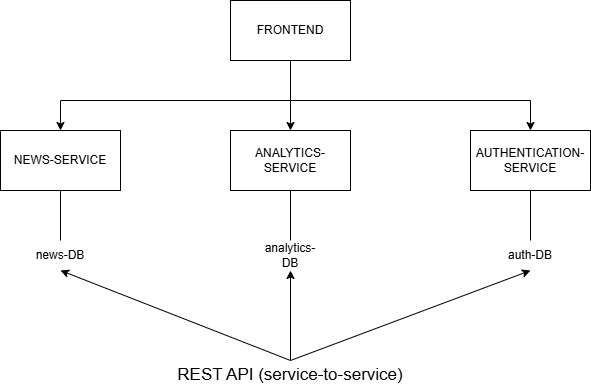

The diagram above was exported from draw.io. Its source (the exported page's mxGraphModel, read from the mxfile embedded in the PNG):
<mxGraphModel dx="1042" dy="658" grid="1" gridSize="10" guides="1" tooltips="1" connect="1" arrows="1" fold="1" page="1" pageScale="1" pageWidth="827" pageHeight="1169" math="0" shadow="0">
  <root>
    <mxCell id="0" />
    <mxCell id="1" parent="0" />
    <mxCell id="qMB0Eya57J0ADz8tCHwX-1" parent="1" style="rounded=0;whiteSpace=wrap;html=1;" value="FRONTEND" vertex="1">
      <mxGeometry height="60" width="120" x="350" y="90" as="geometry" />
    </mxCell>
    <mxCell id="qMB0Eya57J0ADz8tCHwX-2" parent="1" style="rounded=0;whiteSpace=wrap;html=1;" value="NEWS-SERVICE" vertex="1">
      <mxGeometry height="60" width="120" x="120" y="220" as="geometry" />
    </mxCell>
    <mxCell id="qMB0Eya57J0ADz8tCHwX-3" parent="1" style="rounded=0;whiteSpace=wrap;html=1;" value="AUTHENTICATION-SERVICE" vertex="1">
      <mxGeometry height="60" width="120" x="590" y="220" as="geometry" />
    </mxCell>
    <mxCell id="qMB0Eya57J0ADz8tCHwX-4" parent="1" style="rounded=0;whiteSpace=wrap;html=1;" value="ANALYTICS-SERVICE" vertex="1">
      <mxGeometry height="60" width="120" x="350" y="220" as="geometry" />
    </mxCell>
    <mxCell id="adf7vE_DkXjFkfUzrj0n-2" parent="1" style="text;html=1;whiteSpace=wrap;strokeColor=none;fillColor=none;align=center;verticalAlign=middle;rounded=0;" value="news-DB" vertex="1">
      <mxGeometry height="30" width="60" x="150" y="330" as="geometry" />
    </mxCell>
    <mxCell id="adf7vE_DkXjFkfUzrj0n-3" parent="1" style="text;html=1;whiteSpace=wrap;strokeColor=none;fillColor=none;align=center;verticalAlign=middle;rounded=0;" value="auth-DB" vertex="1">
      <mxGeometry height="30" width="60" x="620" y="330" as="geometry" />
    </mxCell>
    <mxCell id="adf7vE_DkXjFkfUzrj0n-4" parent="1" style="text;html=1;whiteSpace=wrap;strokeColor=none;fillColor=none;align=center;verticalAlign=middle;rounded=0;" value="analytics-DB" vertex="1">
      <mxGeometry height="30" width="60" x="380" y="330" as="geometry" />
    </mxCell>
    <mxCell id="adf7vE_DkXjFkfUzrj0n-5" parent="1" style="text;html=1;whiteSpace=wrap;strokeColor=none;fillColor=none;align=center;verticalAlign=middle;rounded=0;" value="&lt;font style=&quot;font-size: 17px;&quot;&gt;REST API (service-to-service)&lt;/font&gt;" vertex="1">
      <mxGeometry height="30" width="230" x="295" y="450" as="geometry" />
    </mxCell>
    <mxCell id="adf7vE_DkXjFkfUzrj0n-6" edge="1" parent="1" source="qMB0Eya57J0ADz8tCHwX-1" style="endArrow=classic;html=1;rounded=0;entryX=0.5;entryY=0;entryDx=0;entryDy=0;exitX=0.5;exitY=1;exitDx=0;exitDy=0;" target="qMB0Eya57J0ADz8tCHwX-2" value="">
      <mxGeometry height="50" relative="1" width="50" as="geometry">
        <Array as="points">
          <mxPoint x="410" y="190" />
          <mxPoint x="180" y="190" />
        </Array>
        <mxPoint x="390" y="350" as="sourcePoint" />
        <mxPoint x="440" y="300" as="targetPoint" />
      </mxGeometry>
    </mxCell>
    <mxCell id="adf7vE_DkXjFkfUzrj0n-7" edge="1" parent="1" source="qMB0Eya57J0ADz8tCHwX-1" style="endArrow=classic;html=1;rounded=0;entryX=0.5;entryY=0;entryDx=0;entryDy=0;exitX=0.5;exitY=1;exitDx=0;exitDy=0;" target="qMB0Eya57J0ADz8tCHwX-4" value="">
      <mxGeometry height="50" relative="1" width="50" as="geometry">
        <mxPoint x="410" y="190" as="sourcePoint" />
        <mxPoint x="400" y="310" as="targetPoint" />
      </mxGeometry>
    </mxCell>
    <mxCell id="adf7vE_DkXjFkfUzrj0n-8" edge="1" parent="1" source="qMB0Eya57J0ADz8tCHwX-1" style="endArrow=classic;html=1;rounded=0;entryX=0.5;entryY=0;entryDx=0;entryDy=0;exitX=0.5;exitY=1;exitDx=0;exitDy=0;" target="qMB0Eya57J0ADz8tCHwX-3" value="">
      <mxGeometry height="50" relative="1" width="50" as="geometry">
        <Array as="points">
          <mxPoint x="410" y="190" />
          <mxPoint x="650" y="190" />
        </Array>
        <mxPoint x="100" y="450" as="sourcePoint" />
        <mxPoint x="150" y="400" as="targetPoint" />
      </mxGeometry>
    </mxCell>
    <mxCell id="adf7vE_DkXjFkfUzrj0n-9" edge="1" parent="1" source="adf7vE_DkXjFkfUzrj0n-2" style="endArrow=none;html=1;rounded=0;entryX=0.5;entryY=1;entryDx=0;entryDy=0;exitX=0.5;exitY=0;exitDx=0;exitDy=0;" target="qMB0Eya57J0ADz8tCHwX-2" value="">
      <mxGeometry height="50" relative="1" width="50" as="geometry">
        <mxPoint x="120" y="430" as="sourcePoint" />
        <mxPoint x="170" y="380" as="targetPoint" />
      </mxGeometry>
    </mxCell>
    <mxCell id="adf7vE_DkXjFkfUzrj0n-10" edge="1" parent="1" source="adf7vE_DkXjFkfUzrj0n-4" style="endArrow=none;html=1;rounded=0;entryX=0.5;entryY=1;entryDx=0;entryDy=0;exitX=0.5;exitY=0;exitDx=0;exitDy=0;" target="qMB0Eya57J0ADz8tCHwX-4" value="">
      <mxGeometry height="50" relative="1" width="50" as="geometry">
        <mxPoint x="300" y="440" as="sourcePoint" />
        <mxPoint x="350" y="390" as="targetPoint" />
      </mxGeometry>
    </mxCell>
    <mxCell id="adf7vE_DkXjFkfUzrj0n-11" edge="1" parent="1" source="adf7vE_DkXjFkfUzrj0n-3" style="endArrow=none;html=1;rounded=0;entryX=0.5;entryY=1;entryDx=0;entryDy=0;exitX=0.5;exitY=0;exitDx=0;exitDy=0;" target="qMB0Eya57J0ADz8tCHwX-3" value="">
      <mxGeometry height="50" relative="1" width="50" as="geometry">
        <mxPoint x="570" y="430" as="sourcePoint" />
        <mxPoint x="620" y="380" as="targetPoint" />
      </mxGeometry>
    </mxCell>
    <mxCell id="adf7vE_DkXjFkfUzrj0n-12" edge="1" parent="1" source="adf7vE_DkXjFkfUzrj0n-5" style="endArrow=classic;html=1;rounded=0;entryX=0.5;entryY=1;entryDx=0;entryDy=0;exitX=0.5;exitY=0;exitDx=0;exitDy=0;" target="adf7vE_DkXjFkfUzrj0n-4" value="">
      <mxGeometry height="50" relative="1" width="50" as="geometry">
        <mxPoint x="350" y="460" as="sourcePoint" />
        <mxPoint x="400" y="410" as="targetPoint" />
      </mxGeometry>
    </mxCell>
    <mxCell id="adf7vE_DkXjFkfUzrj0n-13" edge="1" parent="1" source="adf7vE_DkXjFkfUzrj0n-5" style="endArrow=classic;html=1;rounded=0;entryX=0.5;entryY=1;entryDx=0;entryDy=0;exitX=0.5;exitY=0;exitDx=0;exitDy=0;" target="adf7vE_DkXjFkfUzrj0n-2" value="">
      <mxGeometry height="50" relative="1" width="50" as="geometry">
        <mxPoint x="320" y="440" as="sourcePoint" />
        <mxPoint x="370" y="390" as="targetPoint" />
      </mxGeometry>
    </mxCell>
    <mxCell id="adf7vE_DkXjFkfUzrj0n-14" edge="1" parent="1" source="adf7vE_DkXjFkfUzrj0n-5" style="endArrow=classic;html=1;rounded=0;entryX=0.5;entryY=1;entryDx=0;entryDy=0;exitX=0.5;exitY=0;exitDx=0;exitDy=0;" target="adf7vE_DkXjFkfUzrj0n-3" value="">
      <mxGeometry height="50" relative="1" width="50" as="geometry">
        <mxPoint x="570" y="450" as="sourcePoint" />
        <mxPoint x="620" y="400" as="targetPoint" />
      </mxGeometry>
    </mxCell>
  </root>
</mxGraphModel>